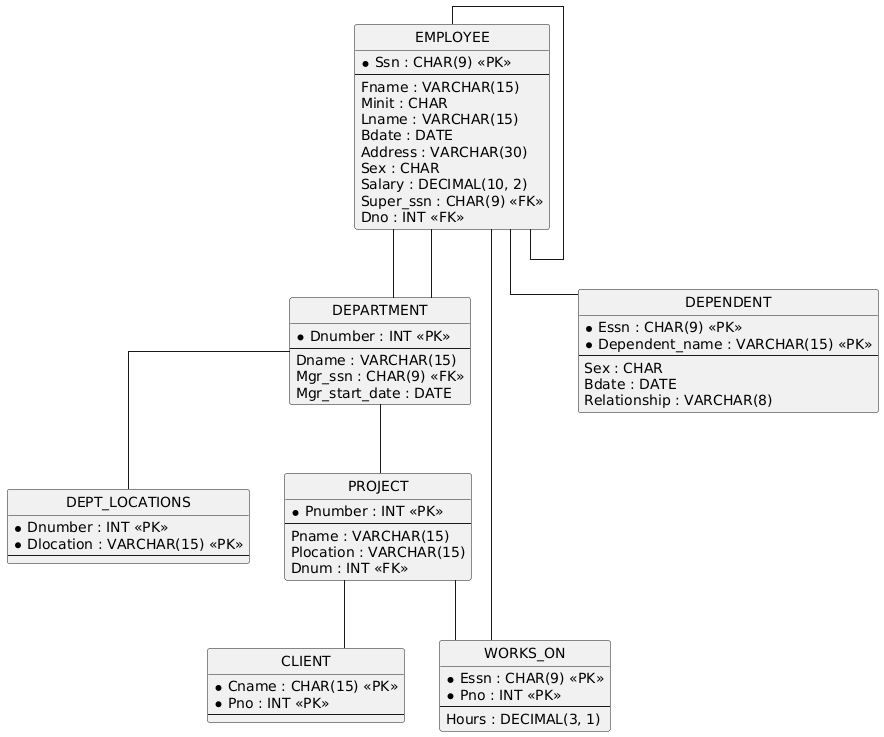

The diagram above was rendered by PlantUML. Its source (embedded in the PNG):
@startuml
hide circle
skinparam linetype ortho

entity "EMPLOYEE" as EMPLOYEE {
  * Ssn : CHAR(9) <<PK>>
  --
  Fname : VARCHAR(15)
  Minit : CHAR
  Lname : VARCHAR(15)
  Bdate : DATE
  Address : VARCHAR(30)
  Sex : CHAR
  Salary : DECIMAL(10, 2)
  Super_ssn : CHAR(9) <<FK>>
  Dno : INT <<FK>>
}

entity "DEPARTMENT" as DEPARTMENT {
  * Dnumber : INT <<PK>>
  --
  Dname : VARCHAR(15)
  Mgr_ssn : CHAR(9) <<FK>>
  Mgr_start_date : DATE
}

entity "DEPT_LOCATIONS" as DEPT_LOCATIONS {
  * Dnumber : INT <<PK>>
  * Dlocation : VARCHAR(15) <<PK>>
  --
}

entity "PROJECT" as PROJECT {
  * Pnumber : INT <<PK>>
  --
  Pname : VARCHAR(15)
  Plocation : VARCHAR(15)
  Dnum : INT <<FK>>
}

entity "WORKS_ON" as WORKS_ON {
  * Essn : CHAR(9) <<PK>>
  * Pno : INT <<PK>>
  --
  Hours : DECIMAL(3, 1)
}

entity "DEPENDENT" as DEPENDENT {
  * Essn : CHAR(9) <<PK>>
  * Dependent_name : VARCHAR(15) <<PK>>
  --
  Sex : CHAR
  Bdate : DATE
  Relationship : VARCHAR(8)
}

entity "CLIENT" as CLIENT {
  * Cname : CHAR(15) <<PK>>
  * Pno : INT <<PK>>
  --
}

EMPLOYEE -- EMPLOYEE
EMPLOYEE -- DEPARTMENT
DEPARTMENT -- DEPT_LOCATIONS
DEPARTMENT -- PROJECT
EMPLOYEE -- WORKS_ON
PROJECT -- WORKS_ON
EMPLOYEE -- DEPENDENT
PROJECT -- CLIENT
DEPARTMENT -- EMPLOYEE
@enduml